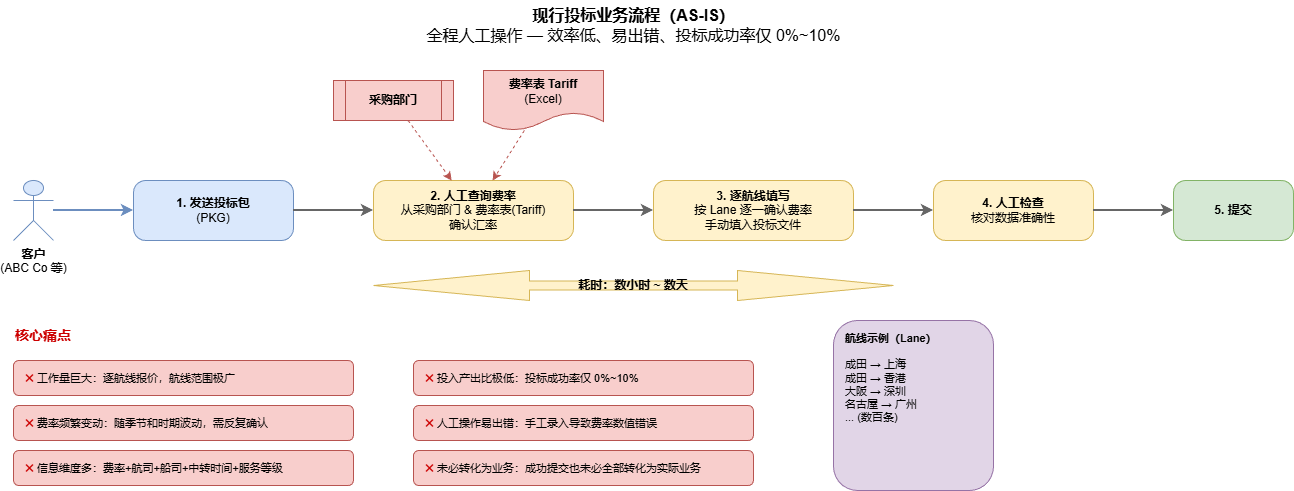

The diagram above was exported from draw.io. Its source (the exported page's mxGraphModel, read from the mxfile embedded in the PNG):
<mxGraphModel dx="1554" dy="913" grid="1" gridSize="10" guides="1" tooltips="1" connect="1" arrows="1" fold="1" page="1" pageScale="1" pageWidth="1600" pageHeight="1000" math="0" shadow="0">
  <root>
    <mxCell id="0" />
    <mxCell id="1" parent="0" />
    <mxCell id="title1" parent="1" style="text;html=1;align=center;verticalAlign=middle;resizable=0;points=[];autosize=1;strokeColor=none;fillColor=none;fontSize=16;" value="&lt;b&gt;现行投标业务流程（AS-IS）&lt;/b&gt;&lt;br&gt;全程人工操作 — 效率低、易出错、投标成功率仅 0%~10%" vertex="1">
      <mxGeometry height="50" width="600" x="400" y="20" as="geometry" />
    </mxCell>
    <mxCell id="customer" parent="1" style="shape=umlActor;verticalLabelPosition=bottom;verticalAlign=top;html=1;outlineConnect=0;fillColor=#dae8fc;strokeColor=#6c8ebf;fontSize=12;" value="&lt;b&gt;客户&lt;/b&gt;&lt;br&gt;(ABC Co 等)" vertex="1">
      <mxGeometry height="60" width="40" x="80" y="200" as="geometry" />
    </mxCell>
    <mxCell id="step1" parent="1" style="rounded=1;whiteSpace=wrap;html=1;fillColor=#dae8fc;strokeColor=#6c8ebf;fontSize=12;arcSize=20;" value="&lt;b&gt;1. 发送投标包&lt;/b&gt;&lt;br&gt;(PKG)" vertex="1">
      <mxGeometry height="60" width="160" x="200" y="200" as="geometry" />
    </mxCell>
    <mxCell id="e1" edge="1" parent="1" source="customer" style="edgeStyle=orthogonalEdgeStyle;rounded=1;strokeColor=#6c8ebf;strokeWidth=2;" target="step1">
      <mxGeometry relative="1" as="geometry" />
    </mxCell>
    <mxCell id="step2" parent="1" style="rounded=1;whiteSpace=wrap;html=1;fillColor=#fff2cc;strokeColor=#d6b656;fontSize=12;arcSize=20;" value="&lt;b&gt;2. 人工查询费率&lt;/b&gt;&lt;br&gt;从采购部门 &amp; 费率表(Tariff)&lt;br&gt;确认汇率" vertex="1">
      <mxGeometry height="60" width="200" x="440" y="200" as="geometry" />
    </mxCell>
    <mxCell id="e2" edge="1" parent="1" source="step1" style="edgeStyle=orthogonalEdgeStyle;rounded=1;strokeColor=#666;strokeWidth=2;" target="step2">
      <mxGeometry relative="1" as="geometry" />
    </mxCell>
    <mxCell id="procurement" parent="1" style="shape=process;whiteSpace=wrap;html=1;backgroundOutline=1;fillColor=#f8cecc;strokeColor=#b85450;fontSize=12;" value="&lt;b&gt;采购部门&lt;/b&gt;" vertex="1">
      <mxGeometry height="40" width="120" x="400" y="100" as="geometry" />
    </mxCell>
    <mxCell id="tariff" parent="1" style="shape=document;whiteSpace=wrap;html=1;boundedLbl=1;backgroundOutline=1;fillColor=#f8cecc;strokeColor=#b85450;fontSize=12;" value="&lt;b&gt;费率表 Tariff&lt;/b&gt;&lt;br&gt;(Excel)" vertex="1">
      <mxGeometry height="60" width="120" x="550" y="90" as="geometry" />
    </mxCell>
    <mxCell id="e_proc" edge="1" parent="1" source="procurement" style="dashed=1;strokeColor=#b85450;strokeWidth=1;" target="step2">
      <mxGeometry relative="1" as="geometry" />
    </mxCell>
    <mxCell id="e_tariff" edge="1" parent="1" source="tariff" style="dashed=1;strokeColor=#b85450;strokeWidth=1;" target="step2">
      <mxGeometry relative="1" as="geometry" />
    </mxCell>
    <mxCell id="step3" parent="1" style="rounded=1;whiteSpace=wrap;html=1;fillColor=#fff2cc;strokeColor=#d6b656;fontSize=12;arcSize=20;" value="&lt;b&gt;3. 逐航线填写&lt;/b&gt;&lt;br&gt;按 Lane 逐一确认费率&lt;br&gt;手动填入投标文件" vertex="1">
      <mxGeometry height="60" width="200" x="720" y="200" as="geometry" />
    </mxCell>
    <mxCell id="e3" edge="1" parent="1" source="step2" style="edgeStyle=orthogonalEdgeStyle;rounded=1;strokeColor=#666;strokeWidth=2;" target="step3">
      <mxGeometry relative="1" as="geometry" />
    </mxCell>
    <mxCell id="step4" parent="1" style="rounded=1;whiteSpace=wrap;html=1;fillColor=#fff2cc;strokeColor=#d6b656;fontSize=12;arcSize=20;" value="&lt;b&gt;4. 人工检查&lt;/b&gt;&lt;br&gt;核对数据准确性" vertex="1">
      <mxGeometry height="60" width="160" x="1000" y="200" as="geometry" />
    </mxCell>
    <mxCell id="e4" edge="1" parent="1" source="step3" style="edgeStyle=orthogonalEdgeStyle;rounded=1;strokeColor=#666;strokeWidth=2;" target="step4">
      <mxGeometry relative="1" as="geometry" />
    </mxCell>
    <mxCell id="step5" parent="1" style="rounded=1;whiteSpace=wrap;html=1;fillColor=#d5e8d4;strokeColor=#82b366;fontSize=12;arcSize=20;" value="&lt;b&gt;5. 提交&lt;/b&gt;" vertex="1">
      <mxGeometry height="60" width="120" x="1240" y="200" as="geometry" />
    </mxCell>
    <mxCell id="e5" edge="1" parent="1" source="step4" style="edgeStyle=orthogonalEdgeStyle;rounded=1;strokeColor=#666;strokeWidth=2;" target="step5">
      <mxGeometry relative="1" as="geometry" />
    </mxCell>
    <mxCell id="pain_title" parent="1" style="text;html=1;align=left;verticalAlign=middle;resizable=0;points=[];autosize=1;strokeColor=none;fillColor=none;fontSize=14;fontColor=#CC0000;" value="&lt;b&gt;核心痛点&lt;/b&gt;" vertex="1">
      <mxGeometry height="30" width="100" x="80" y="340" as="geometry" />
    </mxCell>
    <mxCell id="pain1" parent="1" style="rounded=1;whiteSpace=wrap;html=1;fillColor=#f8cecc;strokeColor=#b85450;fontSize=11;align=left;spacingLeft=10;" value="&lt;font color=&quot;#CC0000&quot;&gt;✖&lt;/font&gt; 工作量巨大：逐航线报价，航线范围极广" vertex="1">
      <mxGeometry height="35" width="340" x="80" y="380" as="geometry" />
    </mxCell>
    <mxCell id="pain2" parent="1" style="rounded=1;whiteSpace=wrap;html=1;fillColor=#f8cecc;strokeColor=#b85450;fontSize=11;align=left;spacingLeft=10;" value="&lt;font color=&quot;#CC0000&quot;&gt;✖&lt;/font&gt; 费率频繁变动：随季节和时期波动，需反复确认" vertex="1">
      <mxGeometry height="35" width="340" x="80" y="425" as="geometry" />
    </mxCell>
    <mxCell id="pain3" parent="1" style="rounded=1;whiteSpace=wrap;html=1;fillColor=#f8cecc;strokeColor=#b85450;fontSize=11;align=left;spacingLeft=10;" value="&lt;font color=&quot;#CC0000&quot;&gt;✖&lt;/font&gt; 信息维度多：费率+航司+船司+中转时间+服务等级" vertex="1">
      <mxGeometry height="35" width="340" x="80" y="470" as="geometry" />
    </mxCell>
    <mxCell id="pain4" parent="1" style="rounded=1;whiteSpace=wrap;html=1;fillColor=#f8cecc;strokeColor=#b85450;fontSize=11;align=left;spacingLeft=10;" value="&lt;font color=&quot;#CC0000&quot;&gt;✖&lt;/font&gt; 投入产出比极低：投标成功率仅 0%~10%" vertex="1">
      <mxGeometry height="35" width="340" x="480" y="380" as="geometry" />
    </mxCell>
    <mxCell id="pain5" parent="1" style="rounded=1;whiteSpace=wrap;html=1;fillColor=#f8cecc;strokeColor=#b85450;fontSize=11;align=left;spacingLeft=10;" value="&lt;font color=&quot;#CC0000&quot;&gt;✖&lt;/font&gt; 人工操作易出错：手工录入导致费率数值错误" vertex="1">
      <mxGeometry height="35" width="340" x="480" y="425" as="geometry" />
    </mxCell>
    <mxCell id="pain6" parent="1" style="rounded=1;whiteSpace=wrap;html=1;fillColor=#f8cecc;strokeColor=#b85450;fontSize=11;align=left;spacingLeft=10;" value="&lt;font color=&quot;#CC0000&quot;&gt;✖&lt;/font&gt; 未必转化为业务：成功提交也未必全部转化为实际业务" vertex="1">
      <mxGeometry height="35" width="340" x="480" y="470" as="geometry" />
    </mxCell>
    <mxCell id="lane_box" parent="1" style="rounded=1;whiteSpace=wrap;html=1;fillColor=#e1d5e7;strokeColor=#9673a6;fontSize=11;align=left;spacingLeft=10;verticalAlign=top;spacingTop=5;" value="&lt;b&gt;航线示例（Lane）&lt;/b&gt;&lt;br&gt;&lt;br&gt;成田 → 上海&lt;br&gt;成田 → 香港&lt;br&gt;大阪 → 深圳&lt;br&gt;名古屋 → 广州&lt;br&gt;... (数百条)" vertex="1">
      <mxGeometry height="170" width="160" x="900" y="340" as="geometry" />
    </mxCell>
    <mxCell id="time_bar" parent="1" style="shape=doubleArrow;whiteSpace=wrap;html=1;fillColor=#fff2cc;strokeColor=#d6b656;fontSize=12;arrowWidth=0.3;arrowSize=0.3;" value="&lt;b&gt;耗时：数小时 ~ 数天&lt;/b&gt;" vertex="1">
      <mxGeometry height="30" width="520" x="440" y="290" as="geometry" />
    </mxCell>
  </root>
</mxGraphModel>